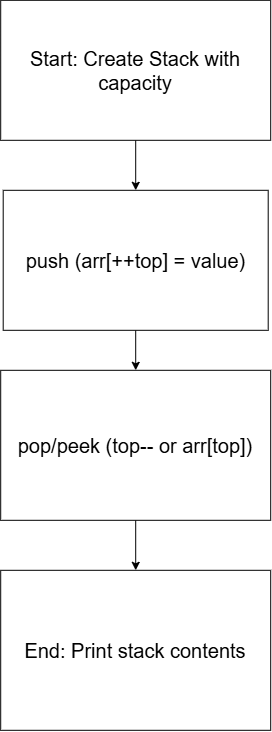

The diagram above was exported from draw.io. Its source (the exported page's mxGraphModel, read from the mxfile embedded in the PNG):
<mxGraphModel dx="699" dy="735" grid="1" gridSize="10" guides="1" tooltips="1" connect="1" arrows="1" fold="1" page="1" pageScale="1" pageWidth="850" pageHeight="1100" math="0" shadow="0">
  <root>
    <mxCell id="0" />
    <mxCell id="1" parent="0" />
    <mxCell id="Q2mWHICplAlLGm548GYY-8" edge="1" parent="1" source="Q2mWHICplAlLGm548GYY-1" style="edgeStyle=orthogonalEdgeStyle;rounded=0;orthogonalLoop=1;jettySize=auto;html=1;entryX=0.5;entryY=0;entryDx=0;entryDy=0;fontFamily=Helvetica;fontSize=20;fontColor=default;" target="Q2mWHICplAlLGm548GYY-4">
      <mxGeometry relative="1" as="geometry" />
    </mxCell>
    <mxCell id="Q2mWHICplAlLGm548GYY-1" parent="1" style="rounded=0;whiteSpace=wrap;html=1;fontSize=20;" value="pop/peek (top-- or arr[top])" vertex="1">
      <mxGeometry height="150" width="270" x="310" y="390" as="geometry" />
    </mxCell>
    <mxCell id="Q2mWHICplAlLGm548GYY-7" edge="1" parent="1" source="Q2mWHICplAlLGm548GYY-2" style="edgeStyle=orthogonalEdgeStyle;rounded=0;orthogonalLoop=1;jettySize=auto;html=1;exitX=0.5;exitY=1;exitDx=0;exitDy=0;entryX=0.5;entryY=0;entryDx=0;entryDy=0;fontFamily=Helvetica;fontSize=20;fontColor=default;" target="Q2mWHICplAlLGm548GYY-1">
      <mxGeometry relative="1" as="geometry" />
    </mxCell>
    <mxCell id="Q2mWHICplAlLGm548GYY-2" parent="1" style="rounded=0;whiteSpace=wrap;html=1;fontSize=20;" value="push (arr[++top] = value)" vertex="1">
      <mxGeometry height="140" width="265" x="312.5" y="210" as="geometry" />
    </mxCell>
    <mxCell id="Q2mWHICplAlLGm548GYY-6" edge="1" parent="1" source="Q2mWHICplAlLGm548GYY-3" style="edgeStyle=orthogonalEdgeStyle;rounded=0;orthogonalLoop=1;jettySize=auto;html=1;entryX=0.5;entryY=0;entryDx=0;entryDy=0;fontFamily=Helvetica;fontSize=20;fontColor=default;" target="Q2mWHICplAlLGm548GYY-2">
      <mxGeometry relative="1" as="geometry" />
    </mxCell>
    <mxCell id="Q2mWHICplAlLGm548GYY-3" parent="1" style="rounded=0;whiteSpace=wrap;html=1;fontSize=20;" value="Start: Create Stack with capacity" vertex="1">
      <mxGeometry height="140" width="270" x="310" y="20" as="geometry" />
    </mxCell>
    <mxCell id="Q2mWHICplAlLGm548GYY-4" parent="1" style="rounded=0;whiteSpace=wrap;html=1;fontSize=20;" value="End: Print stack contents" vertex="1">
      <mxGeometry height="160" width="270" x="310" y="590" as="geometry" />
    </mxCell>
  </root>
</mxGraphModel>